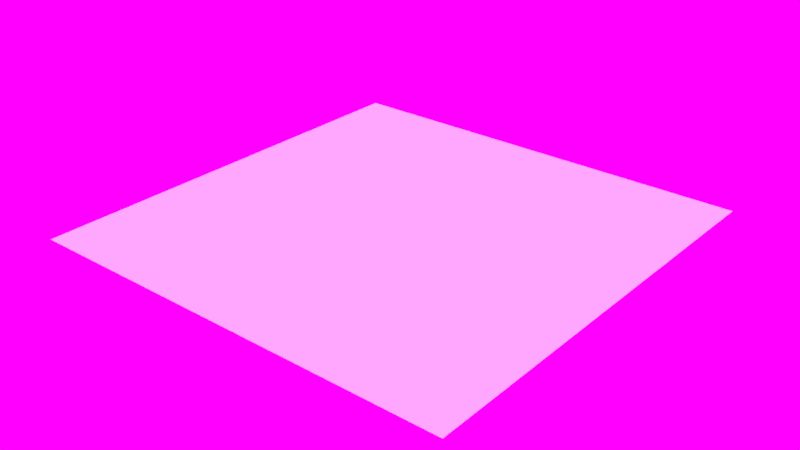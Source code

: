 # Source: material_test_scene.blend  (saved by Blender 2.78.0; exported with 4.5.12 LTS)
import bpy
from mathutils import Matrix  # noqa: F401  (used for matrix-valued properties, if any)

bpy.ops.wm.read_factory_settings(use_empty=True)
scene = bpy.context.scene
scene.name = 'Scene'

# ---- collections
col_collection_1 = bpy.data.collections.new('Collection 1'); scene.collection.children.link(col_collection_1)

# ---- materials (node trees are filled in below, after node groups)
mat_proprietary_floor_tiles1 = bpy.data.materials.new('/proprietary/Floor/tiles1')
mat_proprietary_floor_tiles1.alpha_threshold = 0.0
mat_proprietary_floor_tiles1.use_transparent_shadow = False
mat_proprietary_floor_tiles1.roughness = 0.5
mat_proprietary_floor_tiles1.line_color = (0.0, 0.0, 0.0, 1.0)

# ---- material node trees

# ---- world
world_world = bpy.data.worlds.new('World'); scene.world = world_world
world_world.use_nodes = True; world_world.node_tree.nodes.clear()
_N = world_world.node_tree.nodes; _L = world_world.node_tree.links
n0 = _N.new('ShaderNodeOutputWorld'); n0.name = 'World Output'; n0.location = (300, 300)
n1 = _N.new('ShaderNodeBackground'); n1.name = 'Background'; n1.location = (10, 300)
n2 = _N.new('ShaderNodeTexEnvironment'); n2.name = 'Environment Texture'; n2.location = (-268, 366)
n2.width = 140
_L.new(n1.outputs[0], n0.inputs[0])
_L.new(n2.outputs[0], n1.inputs[0])
n0.is_active_output = True
world_world.color = (0.05088, 0.05088, 0.05088)
world_world.use_sun_shadow = False
world_world.sun_shadow_jitter_overblur = 0.0
world_world.cycles.sampling_method = 'MANUAL'

# ---- lights
light_sun = bpy.data.lights.new('Sun', 'SUN')
light_sun.color = (0.9576, 0.9681, 1.0)
light_sun.transmission_factor = 0.0
light_sun.angle = 0.1993
light_sun.energy = 2.5
light_sun.shadow_buffer_clip_start = 0.5
light_sun.shadow_soft_size = 0.1
light_sun.shadow_cascade_max_distance = 1000.0

# ---- meshes
me_plane = bpy.data.meshes.new('Plane')
me_plane.from_pydata([(-50.0, -50.0, 0.0), (50.0, -50.0, 0.0), (-50.0, 50.0, 0.0), (50.0, 50.0, 0.0)], [], [(0, 1, 3, 2)])
_uv = me_plane.uv_layers.new(name='UVMap')
_uv.uv.foreach_set('vector', [-50.54, -50.53, 51.54, -50.54, 51.54, 51.54, -50.53, 51.54])
me_plane.materials.append(mat_proprietary_floor_tiles1)
me_plane.use_remesh_preserve_volume = False
me_plane.use_remesh_preserve_attributes = False
me_plane.use_mirror_vertex_groups = False
me_plane.update()

# ---- objects
ob_sun = bpy.data.objects.new('Sun', light_sun)
ob_plane = bpy.data.objects.new('Plane', me_plane)

# ---- transforms, parenting, visibility, modifiers, constraints
ob_sun.location = (12.44, -12.81, -0.1232)
ob_sun.rotation_euler = (0.3431, -0.8515, 1.875)
ob_sun.lineart.crease_threshold = 0.0
ob_plane.location = (0.0, 0.0, 0.0)
ob_plane.lineart.crease_threshold = 0.0

# ---- collection membership
col_collection_1.objects.link(ob_sun)
col_collection_1.objects.link(ob_plane)

# ---- scene / render settings (as saved in the file)
scene.frame_start = 1; scene.frame_end = 250; scene.frame_set(1)
scene.render.engine = 'BLENDER_EEVEE_NEXT'
scene.render.resolution_percentage = 50
scene.render.dither_intensity = 0.0
scene.cycles.use_denoising = False
scene.cycles.samples = 128
scene.cycles.sampling_pattern = 'TABULATED_SOBOL'
scene.cycles.light_sampling_threshold = 0.0
scene.cycles.use_adaptive_sampling = False
scene.cycles.use_light_tree = False
scene.cycles.blur_glossy = 0.0
scene.cycles.sample_clamp_indirect = 0.0
scene.view_settings.view_transform = 'Standard'
bpy.context.view_layer.update()

# ---- added for rendering (the .blend has no active camera): camera
cam_auto = bpy.data.cameras.new('AutoCamera')
cam_auto.lens = 50.0
cam_auto.sensor_width = 36.0
cam_auto.clip_end = 2296.35
ob_auto_camera = bpy.data.objects.new('AutoCamera', cam_auto)
scene.collection.objects.link(ob_auto_camera)
ob_auto_camera.location = (130.847, -157.016, 104.677)
ob_auto_camera.rotation_euler = (1.09748, -7.21219e-08, 0.694738)
scene.camera = ob_auto_camera
bpy.context.view_layer.update()
